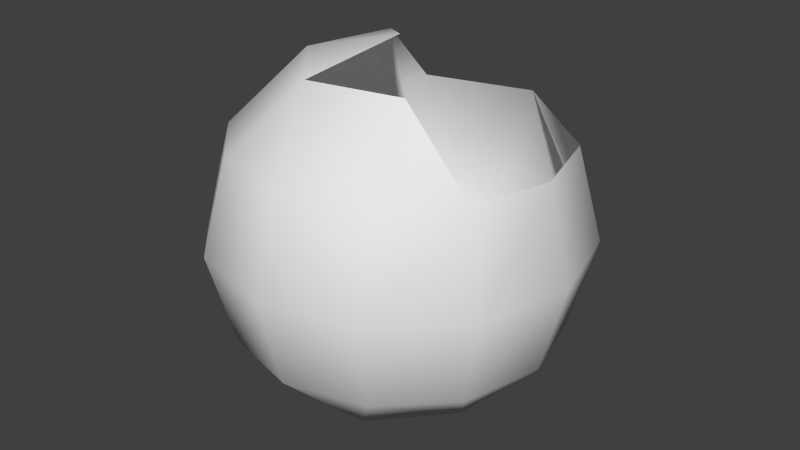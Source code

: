 # Source: Ball_broken.blend  (saved by Blender 2.74.0; exported with 4.5.12 LTS)
import bpy
from mathutils import Matrix  # noqa: F401  (used for matrix-valued properties, if any)

bpy.ops.wm.read_factory_settings(use_empty=True)
scene = bpy.context.scene
scene.name = 'Scene'

# ---- collections
col_collection_1 = bpy.data.collections.new('Collection 1'); scene.collection.children.link(col_collection_1)

# ---- world
world_world = bpy.data.worlds.new('World'); scene.world = world_world
world_world.color = (0.05088, 0.05088, 0.05088)
world_world.use_sun_shadow = False
world_world.sun_shadow_jitter_overblur = 0.0
world_world.cycles.sampling_method = 'MANUAL'
world_world.cycles.sample_map_resolution = 256

# ---- meshes
me_sphere_001 = bpy.data.meshes.new('Sphere.001')
me_sphere_001.from_pydata([(-0.433, 3.845e-09, 0.25), (-0.5, 3.845e-09, -2.762e-08), (-0.2474, 0.05386, -0.4359), (-0.182, 0.182, 0.4351), (-0.375, 0.2165, 0.25), (-0.433, 0.25, -2.762e-08), (-0.375, 0.2165, -0.25), (-0.2165, 0.375, 0.25), (-0.25, 0.433, -2.762e-08), (-0.2165, 0.375, -0.25), (-0.07704, 0.2412, -0.4359), (0.1039, 0.4202, 0.2661), (-1.344e-07, 0.5, -2.762e-08), (-1.344e-07, 0.433, -0.25), (-1.779e-07, -6.154e-08, 0.5), (0.25, 0.433, -2.762e-08), (0.2165, 0.375, -0.25), (0.1703, 0.1873, -0.4359), (0.375, 0.2165, 0.25), (0.433, 0.25, -2.762e-08), (0.375, 0.2165, -0.25), (0.433, -4.101e-09, 0.25), (0.5, -1.9e-08, -2.762e-08), (0.433, -1.9e-08, -0.25), (0.2474, -0.05386, -0.4359), (0.1703, -0.1873, 0.4359), (0.375, -0.2165, 0.25), (0.433, -0.25, -2.762e-08), (0.375, -0.2165, -0.25), (0.2165, -0.375, 0.25), (0.25, -0.433, -2.762e-08), (0.2165, -0.375, -0.25), (0.07704, -0.2412, -0.4359), (-1.401e-07, 3.845e-09, -0.5), (-0.07704, -0.2412, 0.4359), (-1.642e-07, -0.433, 0.25), (-1.791e-07, -0.5, -2.762e-08), (-1.642e-07, -0.433, -0.25), (-0.2165, -0.375, 0.25), (-0.25, -0.433, -2.762e-08), (-0.2165, -0.375, -0.25), (-0.1703, -0.1873, -0.4359), (-0.2412, -0.06464, 0.4365), (-0.375, -0.2165, 0.25), (-0.433, -0.25, -2.762e-08), (-0.4202, -0.1039, -0.2661)], [], [(45, 6, 2), (1, 0, 4, 5), (4, 0, 42, 3), (2, 6, 9, 10), (6, 5, 8, 9), (5, 4, 7, 8), (9, 8, 12, 13), (9, 13, 10), (8, 7, 11, 12), (10, 13, 16, 17), (13, 12, 15, 16), (16, 15, 19, 20), (45, 1, 5, 6), (16, 20, 17), (19, 15, 11, 18), (17, 20, 23, 24), (20, 19, 22, 23), (22, 19, 18, 21), (23, 22, 27, 28), (23, 28, 24), (27, 22, 21, 26), (24, 28, 31, 32), (31, 28, 27, 30), (30, 27, 26, 29), (31, 30, 36, 37), (31, 37, 32), (36, 30, 29, 35), (29, 25, 34, 35), (32, 37, 40, 41), (40, 37, 36, 39), (36, 35, 38, 39), (45, 40, 39, 44), (40, 45, 41), (39, 38, 43, 44), (38, 34, 42, 43), (1, 44, 43, 0), (42, 14, 3), (33, 2, 10), (33, 10, 17), (33, 17, 24), (33, 24, 32), (33, 32, 41), (34, 14, 42), (33, 41, 2), (44, 1, 45), (4, 3, 7), (12, 11, 15), (26, 25, 29), (35, 34, 38), (41, 45, 2), (0, 43, 42)])
me_sphere_001.polygons.foreach_set('use_smooth', [True] * 51)
_uv = me_sphere_001.uv_layers.new(name='UVMap')
_uv.uv.foreach_set('vector', [0.108, 0.7505, 0.1436, 0.6486, 0.1885, 0.7226, 0.06706, 0.4329, 0.1486, 0.3564, 0.2154, 0.3928, 0.183, 0.4999, 0.2154, 0.3928, 0.1486, 0.3564, 0.1937, 0.2867, 0.2536, 0.3171, 0.1885, 0.7226, 0.1436, 0.6486, 0.2086, 0.609, 0.243, 0.6831, 0.1436, 0.6486, 0.06706, 0.5671, 0.183, 0.5001, 0.2086, 0.609, 0.183, 0.4999, 0.2154, 0.3928, 0.2914, 0.391, 0.317, 0.4999, 0.2086, 0.609, 0.183, 0.5001, 0.317, 0.5001, 0.2846, 0.6072, 0.2086, 0.609, 0.2846, 0.6072, 0.243, 0.6831, 0.317, 0.4999, 0.2914, 0.391, 0.3732, 0.3205, 0.4329, 0.4329, 0.243, 0.6831, 0.2846, 0.6072, 0.3514, 0.6436, 0.3045, 0.7105, 0.2846, 0.6072, 0.317, 0.5001, 0.4329, 0.5671, 0.3514, 0.6436, 0.3514, 0.6436, 0.4329, 0.5671, 0.4999, 0.683, 0.391, 0.7086, 0.108, 0.7505, 9.996e-05, 0.683, 0.06706, 0.5671, 0.1436, 0.6486, 0.3514, 0.6436, 0.391, 0.7086, 0.3045, 0.7105, 0.4999, 0.183, 0.4999, 0.317, 0.3732, 0.3205, 0.391, 0.2086, 0.3045, 0.7105, 0.391, 0.7086, 0.3928, 0.7846, 0.3115, 0.7774, 0.391, 0.7086, 0.4999, 0.683, 0.4999, 0.817, 0.3928, 0.7846, 0.4329, 0.06706, 0.4999, 0.183, 0.391, 0.2086, 0.3514, 0.1436, 0.3928, 0.7846, 0.4999, 0.817, 0.4329, 0.9329, 0.3564, 0.8514, 0.3928, 0.7846, 0.3564, 0.8514, 0.3115, 0.7774, 0.317, 9.999e-05, 0.4329, 0.06706, 0.3514, 0.1436, 0.2846, 0.1072, 0.3115, 0.7774, 0.3564, 0.8514, 0.2914, 0.891, 0.257, 0.8169, 0.2914, 0.891, 0.3564, 0.8514, 0.4329, 0.9329, 0.317, 0.9999, 0.183, 9.996e-05, 0.317, 9.999e-05, 0.2846, 0.1072, 0.2086, 0.109, 0.2914, 0.891, 0.317, 0.9999, 0.183, 0.9999, 0.2154, 0.8928, 0.2914, 0.891, 0.2154, 0.8928, 0.257, 0.8169, 0.06706, 0.06706, 0.183, 9.996e-05, 0.2086, 0.109, 0.1436, 0.1486, 0.2086, 0.109, 0.243, 0.1831, 0.1885, 0.2226, 0.1436, 0.1486, 0.257, 0.8169, 0.2154, 0.8928, 0.1486, 0.8564, 0.1955, 0.7895, 0.1486, 0.8564, 0.2154, 0.8928, 0.183, 0.9999, 0.06706, 0.9329, 0.06706, 0.06706, 0.1436, 0.1486, 0.1072, 0.2154, 9.998e-05, 0.183, 0.108, 0.7505, 0.1486, 0.8564, 0.06706, 0.9329, 0.0001, 0.817, 0.1486, 0.8564, 0.108, 0.7505, 0.1955, 0.7895, 9.998e-05, 0.183, 0.1072, 0.2154, 0.109, 0.2914, 9.996e-05, 0.317, 0.1072, 0.2154, 0.1885, 0.2226, 0.1937, 0.2867, 0.109, 0.2914, 0.06706, 0.4329, 9.996e-05, 0.317, 0.109, 0.2914, 0.1486, 0.3564, 0.1937, 0.2867, 0.25, 0.25, 0.2536, 0.3171, 0.25, 0.75, 0.1885, 0.7226, 0.243, 0.6831, 0.25, 0.75, 0.243, 0.6831, 0.3045, 0.7105, 0.25, 0.75, 0.3045, 0.7105, 0.3115, 0.7774, 0.25, 0.75, 0.3115, 0.7774, 0.257, 0.8169, 0.25, 0.75, 0.257, 0.8169, 0.1955, 0.7895, 0.1885, 0.2226, 0.25, 0.25, 0.1937, 0.2867, 0.25, 0.75, 0.1955, 0.7895, 0.1885, 0.7226, 0.0001, 0.817, 9.996e-05, 0.683, 0.108, 0.7505, 0.2154, 0.3928, 0.2536, 0.3171, 0.2914, 0.391, 0.4329, 0.4329, 0.3732, 0.3205, 0.4999, 0.317, 0.2846, 0.1072, 0.243, 0.1831, 0.2086, 0.109, 0.1436, 0.1486, 0.1885, 0.2226, 0.1072, 0.2154, 0.1955, 0.7895, 0.108, 0.7505, 0.1885, 0.7226, 0.1486, 0.3564, 0.109, 0.2914, 0.1937, 0.2867])
me_sphere_001.use_remesh_preserve_volume = False
me_sphere_001.use_remesh_preserve_attributes = False
me_sphere_001.use_mirror_vertex_groups = False
me_sphere_001.update()

# ---- objects
ob_sphere = bpy.data.objects.new('Sphere', me_sphere_001)

# ---- transforms, parenting, visibility, modifiers, constraints
ob_sphere.location = (0.0, 0.0, 0.0)
ob_sphere.lineart.crease_threshold = 0.0

# ---- collection membership
col_collection_1.objects.link(ob_sphere)

# ---- scene / render settings (as saved in the file)
scene.frame_start = 1; scene.frame_end = 250; scene.frame_set(1)
scene.render.engine = 'BLENDER_EEVEE_NEXT'
scene.render.resolution_percentage = 50
scene.render.dither_intensity = 0.0
scene.cycles.use_denoising = False
scene.cycles.samples = 10
scene.cycles.sampling_pattern = 'TABULATED_SOBOL'
scene.cycles.light_sampling_threshold = 0.0
scene.cycles.use_adaptive_sampling = False
scene.cycles.use_light_tree = False
scene.cycles.blur_glossy = 0.0
scene.cycles.pixel_filter_type = 'GAUSSIAN'
scene.cycles.sample_clamp_indirect = 0.0
scene.view_settings.view_transform = 'Standard'
bpy.context.view_layer.update()

# ---- added for rendering (the .blend has no active camera and no usable light): camera, sun
cam_auto = bpy.data.cameras.new('AutoCamera')
cam_auto.lens = 50.0
cam_auto.sensor_width = 36.0
cam_auto.clip_end = 1000.0
ob_auto_camera = bpy.data.objects.new('AutoCamera', cam_auto)
scene.collection.objects.link(ob_auto_camera)
ob_auto_camera.location = (1.60254, -1.92304, 1.28203)
ob_auto_camera.rotation_euler = (1.09748, -7.21219e-08, 0.694738)
scene.camera = ob_auto_camera
light_auto_sun = bpy.data.lights.new('AutoSun', 'SUN')
light_auto_sun.energy = 3.0
light_auto_sun.angle = 0.0523599
ob_auto_sun = bpy.data.objects.new('AutoSun', light_auto_sun)
scene.collection.objects.link(ob_auto_sun)
ob_auto_sun.rotation_euler = (0.872665, 0.174533, 0.523599)
bpy.context.view_layer.update()
